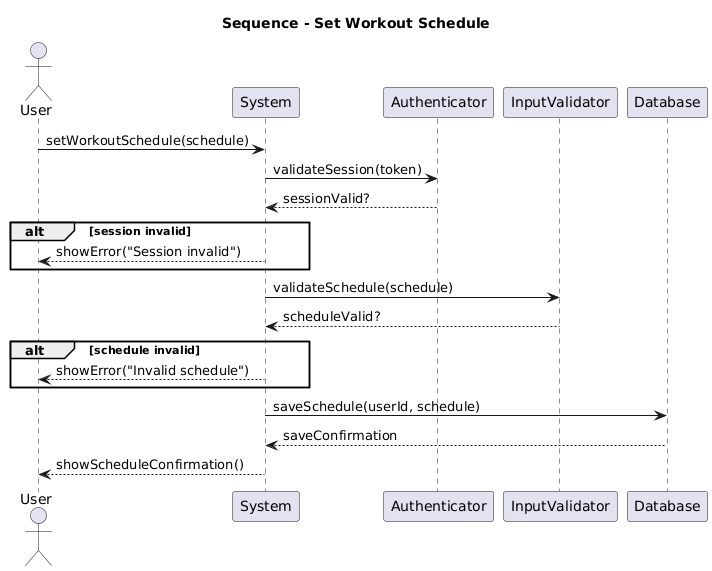

The diagram above was rendered by PlantUML. Its source (embedded in the PNG):
@startuml
title Sequence - Set Workout Schedule
actor User
participant System
participant Authenticator
participant InputValidator
participant Database

User -> System : setWorkoutSchedule(schedule)
System -> Authenticator : validateSession(token)
Authenticator --> System : sessionValid?
alt session invalid
    System --> User : showError("Session invalid")
end

System -> InputValidator : validateSchedule(schedule)
InputValidator --> System : scheduleValid?
alt schedule invalid
    System --> User : showError("Invalid schedule")
end

System -> Database : saveSchedule(userId, schedule)
Database --> System : saveConfirmation
System --> User : showScheduleConfirmation()
@enduml